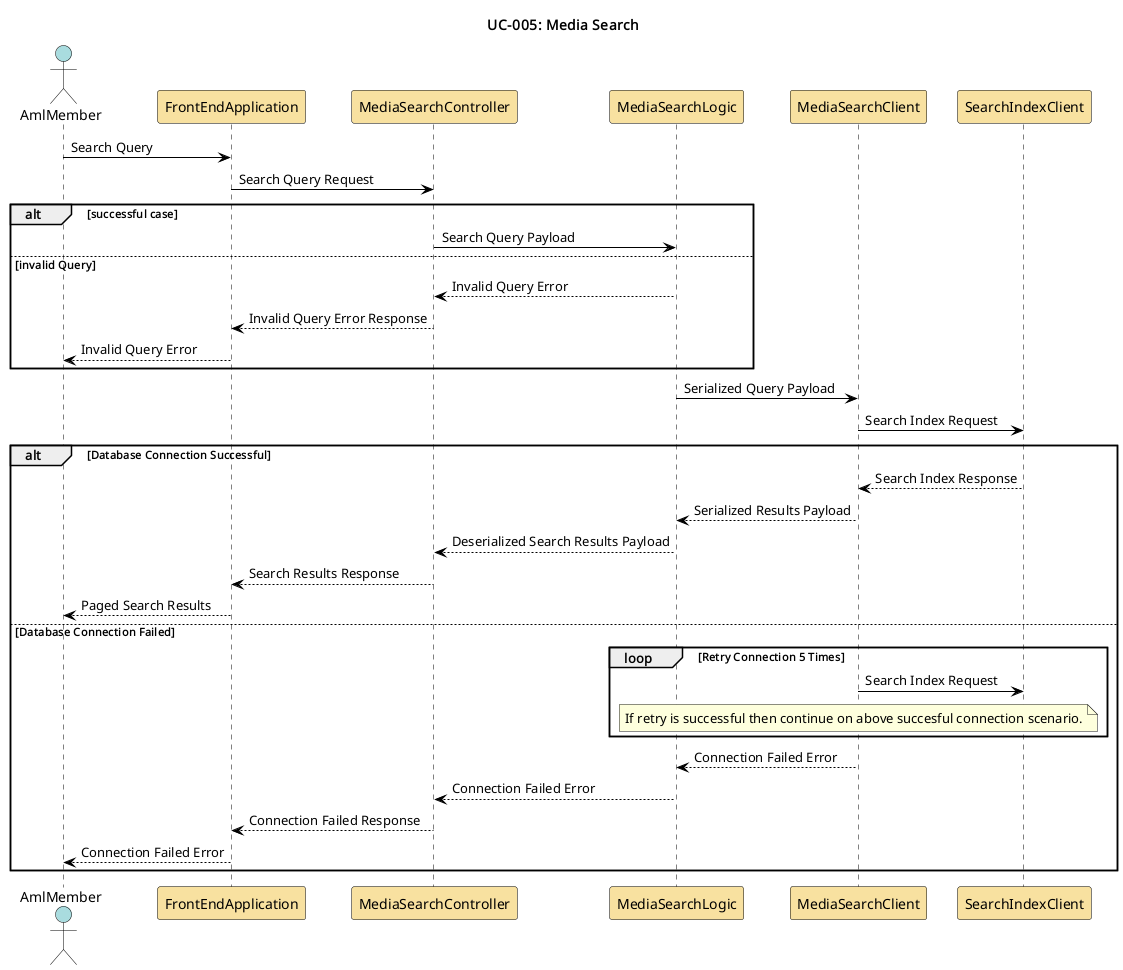

The diagram above was rendered by PlantUML. Its source (embedded in the PNG):
@startuml media-search

skinparam sequence {
    ActorBorderColor Black
    ActorBackgroundColor #A9DCDF
    ParticipantBorderColor Black
    ParticipantBackgroundColor #F8E1A0
    LifeLineBorderColor Black
    LifeLineBackgroundColor White
    NoteBorderColor Black
    NoteBackgroundColor #FEFECE
    ArrowColor Black
    ArrowThickness 1
    ActivationBorderColor Black
    ActivationBackgroundColor #B3E2CD
}

title UC-005: Media Search

actor AmlMember as aml_member
participant FrontEndApplication as front_end
participant MediaSearchController as media_search_controller
participant MediaSearchLogic as media_search_logic
participant MediaSearchClient as media_search_client
participant SearchIndexClient as media_search_index

aml_member -> front_end: Search Query
front_end -> media_search_controller: Search Query Request
alt successful case
    media_search_controller -> media_search_logic: Search Query Payload
else invalid Query
    media_search_logic --> media_search_controller: Invalid Query Error
    media_search_controller --> front_end: Invalid Query Error Response
    front_end --> aml_member: Invalid Query Error
end
media_search_logic -> media_search_client: Serialized Query Payload
media_search_client -> media_search_index: Search Index Request
alt Database Connection Successful
    media_search_index --> media_search_client: Search Index Response
    media_search_client --> media_search_logic: Serialized Results Payload
    media_search_logic --> media_search_controller: Deserialized Search Results Payload
    media_search_controller --> front_end: Search Results Response
    front_end --> aml_member: Paged Search Results
else Database Connection Failed
    loop Retry Connection 5 Times
    media_search_client -> media_search_index: Search Index Request
    note over media_search_client
    If retry is successful then continue on above succesful connection scenario.
    end note
    end
    media_search_client --> media_search_logic: Connection Failed Error
    media_search_logic --> media_search_controller: Connection Failed Error
    media_search_controller --> front_end: Connection Failed Response
    front_end --> aml_member: Connection Failed Error
end

@enduml